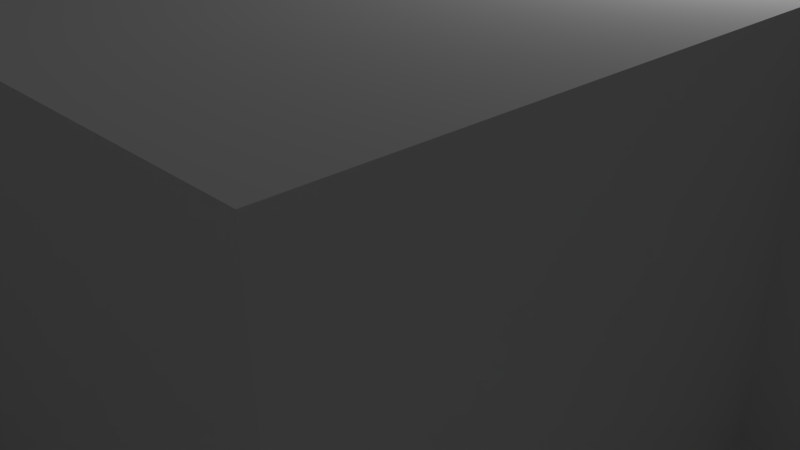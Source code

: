 # Source: TrainingModel.blend  (saved by Blender 2.68.0; exported with 4.5.12 LTS)
import bpy
from mathutils import Matrix  # noqa: F401  (used for matrix-valued properties, if any)

bpy.ops.wm.read_factory_settings(use_empty=True)
scene = bpy.context.scene
scene.name = 'Scene'

# ---- collections
col_collection_1 = bpy.data.collections.new('Collection 1'); scene.collection.children.link(col_collection_1)

# ---- world
world_world = bpy.data.worlds.new('World'); scene.world = world_world
world_world.color = (0.05088, 0.05088, 0.05088)
world_world.use_sun_shadow = False
world_world.sun_shadow_jitter_overblur = 0.0
world_world.cycles.sampling_method = 'MANUAL'
world_world.cycles.sample_map_resolution = 256

# ---- cameras
cam_camera = bpy.data.cameras.new('Camera')
cam_camera.clip_end = 100.0
cam_camera.lens = 35.0
cam_camera.sensor_width = 32.0
cam_camera.sensor_height = 18.0
cam_camera.ortho_scale = 7.314
cam_camera.dof.focus_distance = 0.0
cam_camera.dof.aperture_fstop = 128.0

# ---- lights
light_lamp = bpy.data.lights.new('Lamp', 'POINT')
light_lamp.transmission_factor = 0.0
light_lamp.cutoff_distance = 30.0
light_lamp.energy = 100.0
light_lamp.shadow_buffer_clip_start = 1.001
light_lamp.shadow_soft_size = 0.1
light_lamp.shadow_maximum_resolution = 0.006
light_lamp.use_absolute_resolution = True
light_lamp.cycles.use_multiple_importance_sampling = False

# ---- meshes
me_plane = bpy.data.meshes.new('Plane')
me_plane.from_pydata([(1.0, -1.0, 0.0), (-1.0, -1.0, 0.0), (1.0, 1.0, 0.0), (-1.0, 1.0, 0.0), (0.8, -1.0, 0.0), (0.6, -1.0, 0.0), (0.4, -1.0, 0.0), (0.2, -1.0, 0.0), (0.0, -1.0, 0.0), (-0.2, -1.0, 0.0), (-0.4, -1.0, 0.0), (-0.6, -1.0, 0.0), (-0.8, -1.0, 0.0), (0.8, 1.0, 0.0), (0.6, 1.0, 0.0), (0.4, 1.0, 0.0), (0.2, 1.0, 0.0), (0.0, 1.0, 0.0), (-0.2, 1.0, 0.0), (-0.4, 1.0, 0.0), (-0.6, 1.0, 0.0), (-0.8, 1.0, 0.0), (1.0, -0.8, 0.0), (1.0, -0.6, 0.0), (1.0, -0.4, 0.0), (1.0, -0.2, 0.0), (1.0, 0.0, 0.0), (1.0, 0.2, 0.0), (1.0, 0.4, 0.0), (1.0, 0.6, 0.0), (1.0, 0.8, 0.0), (-1.0, 0.8, 0.0), (-1.0, 0.6, 0.0), (-1.0, 0.4, 0.0), (-1.0, 0.2, 0.0), (-1.0, 0.0, 0.0), (-1.0, -0.2, 0.0), (-1.0, -0.4, 0.0), (-1.0, -0.6, 0.0), (-1.0, -0.8, 0.0), (-0.8, -0.8, 0.0), (-0.8, -0.6, 0.0), (-0.8, -0.4, 0.0), (-0.8, -0.2, 0.0), (-0.8, 0.0, 0.0), (-0.8, 0.2, 0.0), (-0.8, 0.4, 0.0), (-0.8, 0.6, 0.0), (-0.8, 0.8, 0.0), (-0.6, -0.8, 0.0), (-0.6, -0.6, 0.0), (-0.6, -0.4, 0.0), (-0.6, -0.2, 0.0), (-0.6, 0.0, 0.0), (-0.6, 0.2, 0.0), (-0.6, 0.4, 0.0), (-0.6, 0.6, 0.0), (-0.6, 0.8, 0.0), (-0.4, -0.8, 0.0), (-0.4, -0.6, 0.0), (-0.4, -0.4, 0.0), (-0.4, -0.2, 0.0), (-0.4, 0.0, 0.0), (-0.8, 1.0, -0.16), (-0.6, 1.0, -0.16), (-0.4, 0.6, 0.0), (-0.4, 0.8, 0.0), (-0.2, -0.8, 0.0), (-0.2, -0.6, 0.0), (-0.2, -0.4, 0.0), (-0.2, -0.2, 0.0), (-0.2, 0.0, 0.0), (0.4, 1.0, -0.16), (0.6, 1.0, -0.16), (-0.2, 0.6, 0.0), (-0.2, 0.8, 0.0), (0.0, -0.8, 0.0), (0.0, -0.6, 0.0), (0.0, -0.4, 0.0), (0.0, -0.2, 0.0), (0.0, 0.0, 0.0), (0.0, 0.2, 0.0), (0.0, 0.4, 0.0), (0.0, 0.6, 0.0), (0.0, 0.8, 0.0), (0.2, -0.8, 0.0), (0.2, -0.6, 0.0), (0.2, -0.4, 0.0), (0.2, -0.2, 0.0), (0.2, 0.0, 0.0), (0.2, 0.2, 0.0), (0.2, 0.4, 0.0), (0.2, 0.6, 0.0), (0.2, 0.8, 0.0), (0.4, -0.8, 0.0), (0.4, -0.6, 0.0), (0.8, 1.0, -0.16), (-0.2, -1.0, -0.16), (0.4, 0.0, 0.0), (0.4, 0.2, 0.0), (0.4, 0.4, 0.0), (0.4, 0.6, 0.0), (0.4, 0.8, 0.0), (0.6, -0.8, 0.0), (0.6, -0.6, 0.0), (0.0, -1.0, -0.16), (0.2, -1.0, -0.16), (0.6, 0.0, 0.0), (0.6, 0.2, 0.0), (0.6, 0.4, 0.0), (0.4, -1.0, -0.16), (0.6, -1.0, -0.16), (0.8, -0.8, 0.0), (0.8, -0.6, 0.0), (0.8, -0.4, 0.0), (0.8, -0.2, 0.0), (0.8, 0.0, 0.0), (0.8, 0.2, 0.0), (0.8, 0.4, 0.0), (-1.0, 1.0, -0.16), (1.0, 1.0, -0.16), (1.0, 1.0, 0.0), (-1.0, 1.0, 0.0), (0.6, -1.0, 0.0), (0.4, -1.0, 0.0), (0.2, -1.0, 0.0), (0.0, -1.0, 0.0), (-0.2, -1.0, 0.0), (0.8, 1.0, 0.0), (0.6, 1.0, 0.0), (0.4, 1.0, 0.0), (-0.6, 1.0, 0.0), (-0.8, 1.0, 0.0), (1.0, 0.4, 0.0), (1.0, 0.6, 0.0), (1.0, 0.8, 0.0), (-1.0, 0.8, 0.0), (-1.0, 0.6, 0.0), (-1.0, 0.4, 0.0), (-1.0, 0.2, 0.0), (-1.0, 0.0, 0.0), (-1.0, -0.2, 0.0), (-1.0, -0.4, 0.0), (-1.0, -0.6, 0.0), (-0.8, -0.6, 0.0), (-0.8, -0.4, 0.0), (-0.8, -0.2, 0.0), (-0.8, 0.0, 0.0), (-0.8, 0.2, 0.0), (-0.8, 0.4, 0.0), (-0.8, 0.6, 0.0), (-0.8, 0.8, 0.0), (-0.6, -0.8, 0.0), (-0.6, -0.6, 0.0), (-0.6, -0.4, 0.0), (-0.6, 0.0, 0.0), (-0.6, 0.2, 0.0), (-0.6, 0.4, 0.0), (-0.6, 0.6, 0.0), (-0.6, 0.8, 0.0), (-0.4, -0.8, 0.0), (-0.4, -0.6, 0.0), (-0.4, -0.4, 0.0), (-0.4, -0.2, 0.0), (-0.4, 0.0, 0.0), (-0.4, 0.6, 0.0), (-0.2, -0.8, 0.0), (-0.2, -0.6, 0.0), (-0.2, -0.4, 0.0), (-0.2, -0.2, 0.0), (-0.2, 0.0, 0.0), (-0.2, 0.6, 0.0), (0.0, -0.8, 0.0), (0.0, -0.6, 0.0), (0.0, -0.4, 0.0), (0.0, -0.2, 0.0), (0.0, 0.0, 0.0), (0.0, 0.2, 0.0), (0.0, 0.4, 0.0), (0.0, 0.6, 0.0), (0.2, -0.8, 0.0), (0.2, -0.6, 0.0), (0.2, -0.4, 0.0), (0.2, -0.2, 0.0), (0.2, 0.0, 0.0), (0.2, 0.4, 0.0), (0.2, 0.6, 0.0), (0.4, -0.8, 0.0), (0.4, -0.6, 0.0), (0.4, 0.0, 0.0), (0.4, 0.4, 0.0), (0.4, 0.6, 0.0), (0.4, 0.8, 0.0), (0.6, -0.8, 0.0), (0.6, -0.6, 0.0), (0.6, 0.0, 0.0), (0.6, 0.4, 0.0), (0.8, -0.6, 0.0), (0.8, -0.4, 0.0), (0.8, -0.2, 0.0), (0.8, 0.0, 0.0), (0.8, 0.4, 0.0), (1.0, 0.4, -0.16), (1.0, 0.6, -0.16), (1.0, 0.8, -0.16), (-1.0, 0.8, -0.16), (-1.0, 0.6, -0.16), (-1.0, 0.4, -0.16), (-1.0, 0.2, -0.16), (-1.0, 0.0, -0.16), (-1.0, -0.2, -0.16), (-1.0, -0.4, -0.16), (-1.0, -0.6, -0.16), (-0.8, -0.6, -0.16), (-0.8, -0.4, -0.16), (-0.8, -0.2, -0.16), (-0.8, 0.0, -0.16), (-0.8, 0.2, -0.16), (-0.8, 0.4, -0.16), (-0.8, 0.6, -0.16), (-0.8, 0.8, -0.16), (-0.6, -0.8, -0.16), (-0.6, -0.6, -0.16), (-0.6, -0.4, -0.16), (-0.6, 0.0, -0.16), (-0.6, 0.2, -0.16), (-0.6, 0.4, -0.16), (-0.6, 0.6, -0.16), (-0.6, 0.8, -0.16), (-0.4, -0.8, -0.16), (-0.4, -0.6, -0.16), (-0.4, -0.4, -0.16), (-0.4, -0.2, -0.16), (-0.4, 0.0, -0.16), (-0.4, 0.2, -0.16), (-0.4, 0.4, -0.16), (-0.4, 0.6, -0.16), (-0.2, -0.8, -0.16), (-0.2, -0.6, -0.16), (-0.2, -0.4, -0.16), (-0.2, -0.2, -0.16), (-0.2, 0.0, -0.16), (-0.2, 0.2, -0.16), (-0.2, 0.4, -0.16), (-0.2, 0.6, -0.16), (0.0, -0.8, -0.16), (0.0, -0.6, -0.16), (0.0, -0.4, -0.16), (0.0, -0.2, -0.16), (0.0, 0.0, -0.16), (0.0, 0.2, -0.16), (0.0, 0.4, -0.16), (0.0, 0.6, -0.16), (0.2, -0.8, -0.16), (0.2, -0.6, -0.16), (0.2, -0.4, -0.16), (0.2, -0.2, -0.16), (0.2, 0.0, -0.16), (0.2, 0.4, -0.16), (0.2, 0.6, -0.16), (0.4, -0.8, -0.16), (0.4, -0.6, -0.16), (0.4, -0.4, -0.16), (0.4, -0.2, -0.16), (0.4, 0.0, -0.16), (0.4, 0.4, -0.16), (0.4, 0.6, -0.16), (0.4, 0.8, -0.16), (0.6, -0.8, -0.16), (0.6, -0.6, -0.16), (0.6, -0.4, -0.16), (0.6, -0.2, -0.16), (0.6, 0.0, -0.16), (0.6, 0.4, -0.16), (0.6, 0.6, -0.16), (0.6, 0.8, -0.16), (0.8, -0.6, -0.16), (0.8, -0.4, -0.16), (0.8, -0.2, -0.16), (0.8, 0.0, -0.16), (0.8, 0.4, -0.16), (0.8, 0.6, -0.16), (0.8, 0.8, -0.16)], [], [(87, 86, 181, 182), (100, 109, 196, 190), (46, 47, 150, 149), (57, 66, 19, 20), (66, 75, 18, 19), (75, 84, 17, 18), (84, 93, 16, 17), (93, 102, 15, 16), (102, 101, 191, 192), (61, 60, 162, 163), (1, 12, 40, 39), (39, 40, 41, 38), (71, 80, 176, 170), (115, 116, 200, 199), (34, 35, 140, 139), (51, 42, 145, 154), (58, 67, 166, 160), (6, 5, 123, 124), (103, 104, 194, 193), (12, 11, 49, 40), (40, 49, 50, 41), (83, 74, 171, 179), (42, 51, 52, 43), (43, 52, 53, 44), (44, 53, 54, 45), (45, 54, 55, 46), (46, 55, 56, 47), (47, 56, 57, 48), (11, 10, 58, 49), (37, 38, 143, 142), (9, 8, 126, 127), (51, 60, 61, 52), (52, 61, 62, 53), (38, 41, 144, 143), (80, 81, 177, 176), (48, 57, 159, 151), (56, 65, 66, 57), (10, 9, 67, 58), (95, 94, 187, 188), (59, 68, 69, 60), (109, 118, 201, 196), (55, 54, 156, 157), (42, 43, 146, 145), (60, 51, 154, 162), (14, 15, 130, 129), (65, 74, 75, 66), (92, 83, 179, 186), (3, 31, 136, 122), (68, 77, 78, 69), (45, 46, 149, 148), (70, 79, 80, 71), (30, 2, 121, 135), (59, 60, 162, 161), (79, 70, 169, 175), (74, 83, 84, 75), (114, 115, 199, 198), (76, 85, 86, 77), (77, 86, 87, 78), (86, 95, 188, 181), (79, 88, 89, 80), (80, 89, 90, 81), (81, 90, 91, 82), (33, 34, 139, 138), (83, 92, 93, 84), (41, 50, 153, 144), (85, 94, 95, 86), (89, 88, 183, 184), (57, 20, 131, 159), (5, 103, 193, 123), (89, 98, 99, 90), (90, 99, 100, 91), (118, 28, 133, 201), (92, 101, 102, 93), (20, 21, 132, 131), (76, 77, 173, 172), (98, 89, 184, 189), (36, 37, 142, 141), (60, 69, 168, 162), (98, 107, 108, 99), (99, 108, 109, 100), (8, 7, 125, 126), (85, 76, 172, 180), (5, 4, 112, 103), (103, 112, 113, 104), (101, 92, 186, 191), (54, 53, 155, 156), (88, 79, 175, 183), (107, 116, 117, 108), (108, 117, 118, 109), (13, 14, 129, 128), (70, 71, 170, 169), (4, 0, 22, 112), (112, 22, 23, 113), (113, 23, 24, 114), (114, 24, 25, 115), (115, 25, 26, 116), (116, 26, 27, 117), (117, 27, 28, 118), (82, 91, 185, 178), (29, 30, 135, 134), (147, 148, 217, 216), (162, 168, 239, 231), (134, 135, 204, 203), (183, 175, 248, 256), (150, 151, 220, 219), (130, 192, 267, 72), (137, 138, 207, 206), (187, 180, 253, 260), (151, 159, 228, 220), (135, 121, 120, 204), (140, 141, 210, 209), (199, 200, 279, 278), (158, 157, 226, 227), (196, 201, 280, 273), (162, 154, 223, 231), (172, 173, 246, 245), (126, 125, 106, 105), (175, 169, 240, 248), (191, 186, 259, 266), (143, 144, 213, 212), (163, 162, 231, 232), (201, 133, 202, 280), (177, 178, 251, 250), (128, 129, 73, 96), (123, 193, 268, 111), (146, 147, 216, 215), (167, 161, 230, 238), (182, 181, 254, 255), (133, 134, 203, 202), (174, 182, 255, 247), (149, 150, 219, 218), (190, 196, 273, 265), (136, 137, 206, 205), (186, 179, 252, 259), (153, 152, 221, 222), (194, 197, 276, 269), (154, 145, 214, 223), (132, 122, 119, 63), (171, 165, 236, 244), (188, 187, 260, 261), (139, 140, 209, 208), (198, 199, 278, 277), (157, 156, 225, 226), (200, 195, 272, 279), (125, 124, 110, 106), (168, 174, 247, 239), (142, 143, 212, 211), (185, 190, 265, 258), (161, 162, 231, 230), (176, 177, 250, 249), (121, 128, 96, 120), (145, 146, 215, 214), (31, 32, 137, 136), (77, 68, 167, 173), (43, 44, 147, 146), (28, 29, 134, 133), (2, 13, 128, 121), (74, 65, 165, 171), (56, 55, 157, 158), (49, 58, 160, 152), (81, 82, 178, 177), (78, 87, 182, 174), (67, 9, 127, 166), (116, 107, 195, 200), (15, 102, 192, 130), (91, 100, 190, 185), (7, 6, 124, 125), (68, 59, 161, 167), (50, 49, 152, 153), (104, 113, 197, 194), (35, 36, 141, 140), (62, 61, 163, 164), (65, 56, 158, 165), (47, 48, 151, 150), (32, 33, 138, 137), (94, 85, 180, 187), (113, 114, 198, 197), (69, 78, 174, 168), (21, 3, 122, 132), (53, 62, 164, 155), (44, 45, 148, 147), (107, 98, 189, 195), (282, 204, 120, 96), (205, 220, 63, 119), (220, 228, 64, 63), (267, 275, 73, 72), (275, 282, 96, 73), (212, 213, 214, 211), (211, 214, 215, 210), (210, 215, 216, 209), (209, 216, 217, 208), (208, 217, 218, 207), (207, 218, 219, 206), (206, 219, 220, 205), (213, 222, 223, 214), (221, 229, 230, 222), (222, 230, 231, 223), (224, 233, 234, 225), (225, 234, 235, 226), (226, 235, 236, 227), (229, 237, 238, 230), (231, 239, 240, 232), (232, 240, 241, 233), (233, 241, 242, 234), (234, 242, 243, 235), (235, 243, 244, 236), (97, 105, 245, 237), (237, 245, 246, 238), (239, 247, 248, 240), (241, 249, 250, 242), (242, 250, 251, 243), (243, 251, 252, 244), (105, 106, 253, 245), (247, 255, 256, 248), (251, 258, 259, 252), (106, 110, 260, 253), (254, 261, 262, 255), (255, 262, 263, 256), (256, 263, 264, 257), (258, 265, 266, 259), (110, 111, 268, 260), (260, 268, 269, 261), (261, 269, 270, 262), (262, 270, 271, 263), (263, 271, 272, 264), (265, 273, 274, 266), (266, 274, 275, 267), (269, 276, 277, 270), (270, 277, 278, 271), (271, 278, 279, 272), (273, 280, 281, 274), (274, 281, 282, 275), (280, 202, 203, 281), (281, 203, 204, 282), (193, 194, 269, 268), (179, 171, 244, 252), (129, 130, 72, 73), (165, 158, 227, 236), (164, 163, 232, 233), (192, 191, 266, 267), (170, 176, 249, 241), (127, 126, 105, 97), (155, 164, 233, 224), (189, 184, 257, 264), (141, 142, 211, 210), (173, 167, 238, 246), (124, 123, 111, 110), (152, 160, 229, 221), (156, 155, 224, 225), (197, 198, 277, 276), (181, 188, 261, 254), (138, 139, 208, 207), (169, 170, 241, 240), (144, 153, 222, 213), (159, 131, 64, 228), (178, 185, 258, 251), (122, 136, 205, 119), (184, 183, 256, 257), (166, 127, 97, 237), (195, 189, 264, 272), (148, 149, 218, 217), (180, 172, 245, 253), (131, 132, 63, 64), (160, 166, 237, 229)])
me_plane.polygons.foreach_set('use_smooth', [0, 0, 0, 0, 0, 0, 0, 0, 0, 0, 0, 0, 0, 0, 0, 0, 0, 0, 0, 0, 0, 0, 0, 0, 0, 0, 0, 0, 0, 0, 0, 0, 0, 0, 0, 0, 0, 0, 0, 0, 0, 0, 0, 0, 0, 0, 0, 0, 0, 0, 0, 0, 0, 0, 0, 0, 0, 0, 0, 0, 0, 0, 0, 0, 0, 0, 0, 0, 0, 0, 0, 0, 0, 0, 0, 0, 0, 0, 0, 0, 0, 0, 0, 0, 0, 0, 0, 0, 0, 0, 0, 0, 0, 0, 0, 0, 0, 0, 0, 0, 0, 0, 0, 0, 0, 0, 0, 0, 0, 0, 0, 0, 0, 0, 0, 0, 0, 0, 0, 0, 0, 0, 0, 0, 0, 0, 0, 0, 0, 0, 0, 0, 0, 0, 0, 0, 0, 0, 0, 0, 0, 0, 0, 0, 0, 0, 0, 0, 0, 0, 0, 0, 0, 0, 0, 0, 0, 0, 0, 0, 0, 0, 0, 0, 0, 0, 0, 0, 0, 0, 0, 0, 0, 0, 0, 0, 0, 0, 0, 0, 0, 0, 1, 1, 1, 1, 1, 1, 1, 1, 1, 1, 1, 1, 1, 1, 1, 1, 1, 1, 1, 1, 1, 1, 1, 1, 1, 1, 1, 1, 1, 1, 1, 1, 1, 1, 1, 1, 1, 1, 1, 1, 1, 1, 1, 1, 1, 1, 1, 1, 1, 1, 1, 1, 0, 0, 0, 0, 0, 0, 0, 0, 0, 0, 0, 0, 0, 0, 0, 0, 0, 0, 0, 0, 0, 0, 0, 0, 0, 0, 0, 0, 0, 0])
me_plane.use_remesh_preserve_volume = False
me_plane.use_remesh_preserve_attributes = False
me_plane.use_mirror_vertex_groups = False
me_plane.update()

# ---- objects
ob_plane = bpy.data.objects.new('Plane', me_plane)
ob_lamp = bpy.data.objects.new('Lamp', light_lamp)
ob_camera = bpy.data.objects.new('Camera', cam_camera)

# ---- transforms, parenting, visibility, modifiers, constraints
ob_plane.location = (0.0, 0.0, 4.0)
ob_plane.scale = (25.0, 25.0, 25.0)
ob_plane.lineart.crease_threshold = 0.0
_m = ob_plane.modifiers.new('EdgeSplit', 'EDGE_SPLIT')
ob_lamp.location = (4.076, 1.005, 5.904)
ob_lamp.rotation_euler = (0.6503, 0.05522, 1.866)
ob_lamp.lock_rotations_4d = False
ob_lamp.empty_display_type = 'ARROWS'
ob_lamp.color = (0.0, 0.0, 0.0, 0.0)
ob_lamp.lineart.crease_threshold = 0.0
ob_camera.location = (7.481, -6.508, 5.344)
ob_camera.rotation_euler = (1.109, 0.01082, 0.8149)
ob_camera.lock_rotations_4d = False
ob_camera.empty_display_type = 'ARROWS'
ob_camera.color = (0.0, 0.0, 0.0, 0.0)
ob_camera.display_type = 'WIRE'
ob_camera.lineart.crease_threshold = 0.0

# ---- collection membership
col_collection_1.objects.link(ob_plane)
col_collection_1.objects.link(ob_lamp)
col_collection_1.objects.link(ob_camera)

# ---- scene / render settings (as saved in the file)
scene.camera = ob_camera
scene.frame_start = 1; scene.frame_end = 250; scene.frame_set(1)
scene.render.engine = 'BLENDER_EEVEE_NEXT'
scene.render.image_settings.color_mode = 'RGB'
scene.render.image_settings.compression = 90
scene.render.resolution_percentage = 50
scene.render.dither_intensity = 0.0
scene.cycles.use_denoising = False
scene.cycles.samples = 10
scene.cycles.sampling_pattern = 'TABULATED_SOBOL'
scene.cycles.light_sampling_threshold = 0.0
scene.cycles.use_adaptive_sampling = False
scene.cycles.use_light_tree = False
scene.cycles.blur_glossy = 0.0
scene.cycles.volume_bounces = 1
scene.cycles.pixel_filter_type = 'GAUSSIAN'
scene.cycles.sample_clamp_indirect = 0.0
scene.view_settings.view_transform = 'Standard'
bpy.context.view_layer.update()

